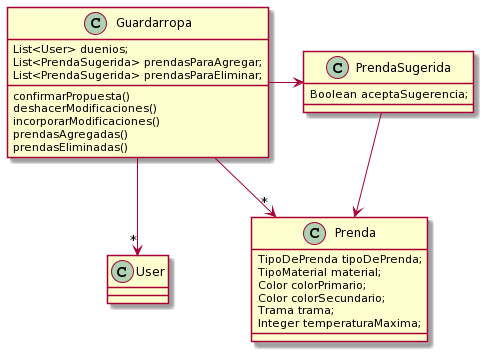

The diagram above was rendered by PlantUML. Its source (embedded in the PNG):
@startuml
Guardarropa --right> PrendaSugerida
PrendaSugerida --> Prenda
Guardarropa -->"*" Prenda
Guardarropa -->"*" User

class PrendaSugerida {
    Boolean aceptaSugerencia;    
}

class Prenda {
  TipoDePrenda tipoDePrenda;
  TipoMaterial material;
  Color colorPrimario;
  Color colorSecundario;
  Trama trama;
  Integer temperaturaMaxima;
}

class Guardarropa {

  List<User> duenios;
  List<PrendaSugerida> prendasParaAgregar;
  List<PrendaSugerida> prendasParaEliminar;
  
  confirmarPropuesta()
  deshacerModificaciones()
  incorporarModificaciones()
  prendasAgregadas()
  prendasEliminadas()
}
@enduml